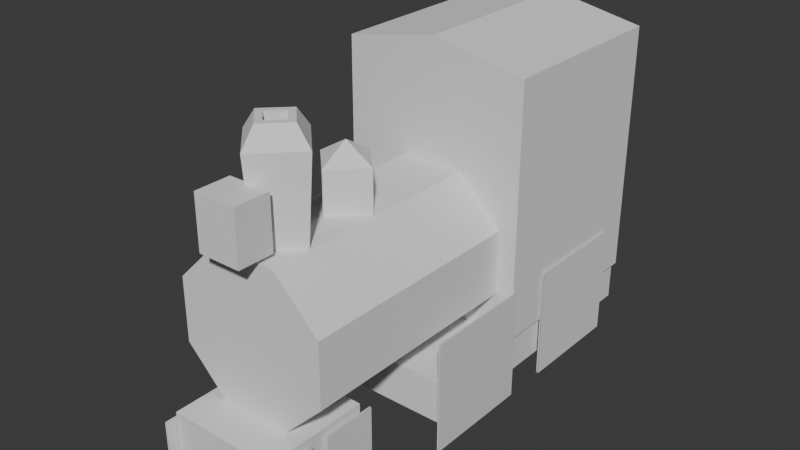 # Source: Train.blend  (saved by Blender 4.0.36; exported with 4.5.12 LTS)
import bpy
from mathutils import Matrix  # noqa: F401  (used for matrix-valued properties, if any)

bpy.ops.wm.read_factory_settings(use_empty=True)
scene = bpy.context.scene
scene.name = 'Scene'

# ---- collections
col_collection = bpy.data.collections.new('Collection'); scene.collection.children.link(col_collection)

# ---- materials (node trees are filled in below, after node groups)
mat_train_test = bpy.data.materials.new('Train Test')
mat_train_test.use_backface_culling = True
mat_train_test.use_transparent_shadow = False
mat_train_test_001 = bpy.data.materials.new('Train Test.001')
mat_train_test_001.use_backface_culling = True
mat_train_test_001.use_transparent_shadow = False

# ---- material node trees
mat_train_test.use_nodes = True; mat_train_test.node_tree.nodes.clear()
_N = mat_train_test.node_tree.nodes; _L = mat_train_test.node_tree.links
n0 = _N.new('ShaderNodeBsdfPrincipled'); n0.name = 'Principled BSDF'; n0.location = (10, 300)
n0.inputs[3].default_value = 1.45
n1 = _N.new('ShaderNodeOutputMaterial'); n1.name = 'Material Output'; n1.location = (300, 300)
_L.new(n0.outputs[0], n1.inputs[0])
n1.is_active_output = True
mat_train_test_001.use_nodes = True; mat_train_test_001.node_tree.nodes.clear()
_N = mat_train_test_001.node_tree.nodes; _L = mat_train_test_001.node_tree.links
n0 = _N.new('ShaderNodeBsdfPrincipled'); n0.name = 'Principled BSDF'; n0.location = (10, 300)
n0.inputs[3].default_value = 1.45
n1 = _N.new('ShaderNodeOutputMaterial'); n1.name = 'Material Output'; n1.location = (300, 300)
_L.new(n0.outputs[0], n1.inputs[0])
n1.is_active_output = True

# ---- world
world_world = bpy.data.worlds.new('World'); scene.world = world_world
world_world.use_nodes = True; world_world.node_tree.nodes.clear()
_N = world_world.node_tree.nodes; _L = world_world.node_tree.links
n0 = _N.new('ShaderNodeOutputWorld'); n0.name = 'World Output'; n0.location = (300, 300)
n1 = _N.new('ShaderNodeBackground'); n1.name = 'Background'; n1.location = (10, 300)
n1.inputs[0].default_value = (0.05088, 0.05088, 0.05088, 1.0)
_L.new(n1.outputs[0], n0.inputs[0])
n0.is_active_output = True
world_world.color = (0.05088, 0.05088, 0.05088)
world_world.use_sun_shadow = False
world_world.sun_shadow_jitter_overblur = 0.0

# ---- meshes
me_cylinder = bpy.data.meshes.new('Cylinder')
me_cylinder.from_pydata([(0.0, 1.0, -1.0), (0.0, 1.0, 1.0), (0.7071, 0.7071, -1.0), (0.7071, 0.7071, 1.0), (1.0, 0.0, -1.0), (1.0, 0.0, 1.0), (0.7071, -0.7071, -1.0), (0.7071, -0.7071, 1.0), (0.0, -1.0, -1.0), (0.0, -1.0, 1.0), (-0.7071, -0.7071, -1.0), (-0.7071, -0.7071, 1.0), (-1.0, 0.0, -1.0), (-1.0, 0.0, 1.0), (-0.7071, 0.7071, -1.0), (-0.7071, 0.7071, 1.0)], [], [(0, 1, 3, 2), (2, 3, 5, 4), (4, 5, 7, 6), (6, 7, 9, 8), (8, 9, 11, 10), (10, 11, 13, 12), (3, 1, 15, 13, 11, 9, 7, 5), (12, 13, 15, 14), (14, 15, 1, 0), (0, 2, 4, 6, 8, 10, 12, 14)])
_uv = me_cylinder.uv_layers.new(name='UVMap')
_uv.uv.foreach_set('vector', [1.0, 0.5, 1.0, 1.0, 0.875, 1.0, 0.875, 0.5, 0.875, 0.5, 0.875, 1.0, 0.75, 1.0, 0.75, 0.5, 0.75, 0.5, 0.75, 1.0, 0.625, 1.0, 0.625, 0.5, 0.625, 0.5, 0.625, 1.0, 0.5, 1.0, 0.5, 0.5, 0.5, 0.5, 0.5, 1.0, 0.375, 1.0, 0.375, 0.5, 0.375, 0.5, 0.375, 1.0, 0.25, 1.0, 0.25, 0.5, 0.4197, 0.4197, 0.25, 0.49, 0.08029, 0.4197, 0.01, 0.25, 0.08029, 0.08029, 0.25, 0.01, 0.4197, 0.08029, 0.49, 0.25, 0.25, 0.5, 0.25, 1.0, 0.125, 1.0, 0.125, 0.5, 0.125, 0.5, 0.125, 1.0, 0.0, 1.0, 0.0, 0.5, 0.75, 0.49, 0.9197, 0.4197, 0.99, 0.25, 0.9197, 0.08029, 0.75, 0.01, 0.5803, 0.08029, 0.51, 0.25, 0.5803, 0.4197])
me_cylinder.update()
me_cube_001 = bpy.data.meshes.new('Cube.001')
me_cube_001.from_pydata([(-1.0, -1.0, -1.0), (-1.0, -1.0, 1.0), (-1.0, 1.0, -1.0), (-1.0, 1.0, 1.0), (1.0, -1.0, -1.0), (1.0, -1.0, 1.0), (1.0, 1.0, -1.0), (1.0, 1.0, 1.0)], [], [(0, 1, 3, 2), (2, 3, 7, 6), (6, 7, 5, 4), (4, 5, 1, 0), (2, 6, 4, 0), (7, 3, 1, 5)])
_uv = me_cube_001.uv_layers.new(name='UVMap')
_uv.uv.foreach_set('vector', [0.375, 0.0, 0.625, 0.0, 0.625, 0.25, 0.375, 0.25, 0.375, 0.25, 0.625, 0.25, 0.625, 0.5, 0.375, 0.5, 0.375, 0.5, 0.625, 0.5, 0.625, 0.75, 0.375, 0.75, 0.375, 0.75, 0.625, 0.75, 0.625, 1.0, 0.375, 1.0, 0.125, 0.5, 0.375, 0.5, 0.375, 0.75, 0.125, 0.75, 0.625, 0.5, 0.875, 0.5, 0.875, 0.75, 0.625, 0.75])
me_cube_001.update()
me_cube_002 = bpy.data.meshes.new('Cube.002')
me_cube_002.from_pydata([(-1.0, -1.0, -1.0), (-1.0, -1.0, 1.0), (-1.0, 1.0, -1.0), (-1.0, 1.0, 1.0), (1.0, -1.0, -1.0), (1.0, -1.0, 1.0), (1.0, 1.0, -1.0), (1.0, 1.0, 1.0)], [], [(0, 1, 3, 2), (2, 3, 7, 6), (6, 7, 5, 4), (4, 5, 1, 0), (2, 6, 4, 0), (7, 3, 1, 5)])
_uv = me_cube_002.uv_layers.new(name='UVMap')
_uv.uv.foreach_set('vector', [0.375, 0.0, 0.625, 0.0, 0.625, 0.25, 0.375, 0.25, 0.375, 0.25, 0.625, 0.25, 0.625, 0.5, 0.375, 0.5, 0.375, 0.5, 0.625, 0.5, 0.625, 0.75, 0.375, 0.75, 0.375, 0.75, 0.625, 0.75, 0.625, 1.0, 0.375, 1.0, 0.125, 0.5, 0.375, 0.5, 0.375, 0.75, 0.125, 0.75, 0.625, 0.5, 0.875, 0.5, 0.875, 0.75, 0.625, 0.75])
me_cube_002.update()
me_cube_003 = bpy.data.meshes.new('Cube.003')
me_cube_003.from_pydata([(-1.0, -1.0, -1.0), (-1.0, -1.0, 1.0), (-1.0, 1.0, -1.0), (-1.0, 1.0, 1.0), (1.0, -1.0, -1.0), (1.0, -1.0, 1.0), (1.0, 1.0, -1.0), (1.0, 1.0, 1.0), (0.0, 1.0, -1.0), (0.0, 1.0, 1.189), (0.0, -1.0, -1.0), (0.0, -1.0, 1.189), (-1.0, -1.0, 1.661), (-1.0, 1.0, 1.661), (0.0, 1.0, 1.85), (1.0, 1.0, 1.661), (1.0, -1.0, 1.661), (0.0, -1.0, 1.85)], [], [(0, 1, 3, 2), (8, 9, 7, 6), (6, 7, 5, 4), (10, 11, 1, 0), (8, 6, 4, 10), (11, 5, 16, 17), (5, 7, 15, 16), (2, 8, 10, 0), (4, 5, 11, 10), (2, 3, 9, 8), (14, 13, 12, 17), (15, 14, 17, 16), (9, 3, 13, 14), (3, 1, 12, 13), (1, 11, 17, 12), (7, 9, 14, 15)])
_uv = me_cube_003.uv_layers.new(name='UVMap')
_uv.uv.foreach_set('vector', [0.375, 0.0, 0.625, 0.0, 0.625, 0.25, 0.375, 0.25, 0.375, 0.375, 0.625, 0.375, 0.625, 0.5, 0.375, 0.5, 0.375, 0.5, 0.625, 0.5, 0.625, 0.75, 0.375, 0.75, 0.375, 0.875, 0.625, 0.875, 0.625, 1.0, 0.375, 1.0, 0.25, 0.5, 0.375, 0.5, 0.375, 0.75, 0.25, 0.75, 0.625, 0.875, 0.625, 0.75, 0.625, 0.75, 0.625, 0.875, 0.625, 0.75, 0.625, 0.5, 0.625, 0.5, 0.625, 0.75, 0.125, 0.5, 0.25, 0.5, 0.25, 0.75, 0.125, 0.75, 0.375, 0.75, 0.625, 0.75, 0.625, 0.875, 0.375, 0.875, 0.375, 0.25, 0.625, 0.25, 0.625, 0.375, 0.375, 0.375, 0.75, 0.5, 0.875, 0.5, 0.875, 0.75, 0.75, 0.75, 0.625, 0.5, 0.75, 0.5, 0.75, 0.75, 0.625, 0.75, 0.625, 0.375, 0.625, 0.25, 0.625, 0.25, 0.625, 0.375, 0.625, 0.25, 0.625, 0.0, 0.625, 0.0, 0.625, 0.25, 0.625, 1.0, 0.625, 0.875, 0.625, 0.875, 0.625, 1.0, 0.625, 0.5, 0.625, 0.375, 0.625, 0.375, 0.625, 0.5])
me_cube_003.update()
me_cylinder_001 = bpy.data.meshes.new('Cylinder.001')
me_cylinder_001.from_pydata([(0.0, 1.0, -1.0), (0.0, 1.0, 0.4416), (1.0, 0.0, -1.0), (1.0, 0.0, 0.4416), (0.0, -1.0, -1.0), (0.0, -1.0, 0.4416), (-1.0, 0.0, -1.0), (-1.0, 0.0, 0.4416), (0.0, 0.0, 1.05)], [], [(0, 1, 3, 2), (2, 3, 5, 4), (3, 1, 8), (4, 5, 7, 6), (6, 7, 1, 0), (0, 2, 4, 6), (7, 5, 8), (1, 7, 8), (5, 3, 8)])
_uv = me_cylinder_001.uv_layers.new(name='UVMap')
_uv.uv.foreach_set('vector', [1.0, 0.5, 1.0, 1.0, 0.75, 1.0, 0.75, 0.5, 0.75, 0.5, 0.75, 1.0, 0.5, 1.0, 0.5, 0.5, 0.75, 1.0, 1.0, 1.0, 0.75, 1.0, 0.5, 0.5, 0.5, 1.0, 0.25, 1.0, 0.25, 0.5, 0.25, 0.5, 0.25, 1.0, 0.0, 1.0, 0.0, 0.5, 0.75, 0.49, 0.99, 0.25, 0.75, 0.01, 0.51, 0.25, 0.25, 1.0, 0.5, 1.0, 0.25, 1.0, 0.0, 1.0, 0.25, 1.0, 0.0, 1.0, 0.5, 1.0, 0.75, 1.0, 0.5, 1.0])
me_cylinder_001.update()
me_cylinder_002 = bpy.data.meshes.new('Cylinder.002')
me_cylinder_002.from_pydata([(0.0, 1.0, -1.0), (0.0, 1.227, 1.768), (1.0, 0.0, -1.0), (1.227, 5.415e-08, 1.768), (0.0, -1.0, -1.0), (0.0, -1.227, 1.768), (-1.0, 0.0, -1.0), (-1.227, 5.415e-08, 1.768), (0.443, -6.176e-08, 2.403), (0.0, 0.443, 2.403), (0.0, -0.443, 2.403), (-0.443, -6.176e-08, 2.403), (0.741, -6.176e-08, 2.403), (0.0, 0.741, 2.403), (0.0, -0.741, 2.403), (-0.741, -6.176e-08, 2.403), (0.443, -6.176e-08, 0.6848), (0.0, 0.443, 0.6848), (0.0, -0.443, 0.6848), (-0.443, -6.176e-08, 0.6848)], [], [(0, 1, 3, 2), (2, 3, 5, 4), (3, 1, 13, 12), (4, 5, 7, 6), (6, 7, 1, 0), (0, 2, 4, 6), (11, 10, 18, 19), (7, 5, 14, 15), (1, 7, 15, 13), (5, 3, 12, 14), (9, 8, 12, 13), (8, 10, 14, 12), (10, 11, 15, 14), (11, 9, 13, 15), (16, 17, 19, 18), (8, 9, 17, 16), (9, 11, 19, 17), (10, 8, 16, 18)])
_uv = me_cylinder_002.uv_layers.new(name='UVMap')
_uv.uv.foreach_set('vector', [1.0, 0.5, 1.0, 1.0, 0.75, 1.0, 0.75, 0.5, 0.75, 0.5, 0.75, 1.0, 0.5, 1.0, 0.5, 0.5, 0.75, 1.0, 1.0, 1.0, 1.0, 1.0, 0.75, 1.0, 0.5, 0.5, 0.5, 1.0, 0.25, 1.0, 0.25, 0.5, 0.25, 0.5, 0.25, 1.0, 0.0, 1.0, 0.0, 0.5, 0.75, 0.49, 0.99, 0.25, 0.75, 0.01, 0.51, 0.25, 0.1065, 0.25, 0.25, 0.1065, 0.25, 0.1065, 0.1065, 0.25, 0.25, 1.0, 0.5, 1.0, 0.5, 1.0, 0.25, 1.0, 0.0, 1.0, 0.25, 1.0, 0.25, 1.0, 0.0, 1.0, 0.5, 1.0, 0.75, 1.0, 0.75, 1.0, 0.5, 1.0, 0.25, 0.3935, 0.3935, 0.25, 0.49, 0.25, 0.25, 0.49, 0.3935, 0.25, 0.25, 0.1065, 0.25, 0.01, 0.49, 0.25, 0.25, 0.1065, 0.1065, 0.25, 0.01, 0.25, 0.25, 0.01, 0.1065, 0.25, 0.25, 0.3935, 0.25, 0.49, 0.01, 0.25, 0.3935, 0.25, 0.25, 0.3935, 0.1065, 0.25, 0.25, 0.1065, 0.3935, 0.25, 0.25, 0.3935, 0.25, 0.3935, 0.3935, 0.25, 0.25, 0.3935, 0.1065, 0.25, 0.1065, 0.25, 0.25, 0.3935, 0.25, 0.1065, 0.3935, 0.25, 0.3935, 0.25, 0.25, 0.1065])
me_cylinder_002.update()
me_plane_002 = bpy.data.meshes.new('Plane.002')
me_plane_002.from_pydata([(-1.0, -1.0, 0.0), (1.0, -1.0, 0.0), (-1.0, 1.0, 0.0), (1.0, 1.0, 0.0)], [], [(0, 2, 3, 1)])
_uv = me_plane_002.uv_layers.new(name='UVMap')
_uv.uv.foreach_set('vector', [0.0, 0.0, 0.0, 1.0, 1.0, 1.0, 1.0, 0.0])
me_plane_002.update()
me_plane_003 = bpy.data.meshes.new('Plane.003')
me_plane_003.from_pydata([(-1.0, -1.0, 0.0), (1.0, -1.0, 0.0), (-1.0, 1.0, 0.0), (1.0, 1.0, 0.0)], [], [(0, 2, 3, 1)])
_uv = me_plane_003.uv_layers.new(name='UVMap')
_uv.uv.foreach_set('vector', [0.0, 0.0, 0.0, 1.0, 1.0, 1.0, 1.0, 0.0])
me_plane_003.materials.append(mat_train_test)
me_plane_003.update()
me_plane_004 = bpy.data.meshes.new('Plane.004')
me_plane_004.from_pydata([(-1.0, -1.0, 0.0), (1.0, -1.0, 0.0), (-1.0, 1.0, 0.0), (1.0, 1.0, 0.0)], [], [(0, 2, 3, 1)])
_uv = me_plane_004.uv_layers.new(name='UVMap')
_uv.uv.foreach_set('vector', [0.0, 0.0, 0.0, 1.0, 1.0, 1.0, 1.0, 0.0])
me_plane_004.materials.append(mat_train_test)
me_plane_004.update()
me_plane_005 = bpy.data.meshes.new('Plane.005')
me_plane_005.from_pydata([(-1.0, -1.0, 0.0), (1.0, -1.0, 0.0), (-1.0, 1.0, 0.0), (1.0, 1.0, 0.0)], [], [(0, 2, 3, 1)])
_uv = me_plane_005.uv_layers.new(name='UVMap')
_uv.uv.foreach_set('vector', [0.0, 0.0, 0.0, 1.0, 1.0, 1.0, 1.0, 0.0])
me_plane_005.update()
me_cube_004 = bpy.data.meshes.new('Cube.004')
me_cube_004.from_pydata([(-1.0, -1.0, -1.0), (-1.0, -1.0, 1.0), (-1.0, 1.0, -1.0), (-1.0, 1.0, 1.0), (1.0, -1.0, -1.0), (1.0, -1.0, 1.0), (1.0, 1.0, -1.0), (1.0, 1.0, 1.0)], [], [(0, 1, 3, 2), (2, 3, 7, 6), (6, 7, 5, 4), (4, 5, 1, 0), (2, 6, 4, 0), (7, 3, 1, 5)])
_uv = me_cube_004.uv_layers.new(name='UVMap')
_uv.uv.foreach_set('vector', [0.375, 0.0, 0.625, 0.0, 0.625, 0.25, 0.375, 0.25, 0.375, 0.25, 0.625, 0.25, 0.625, 0.5, 0.375, 0.5, 0.375, 0.5, 0.625, 0.5, 0.625, 0.75, 0.375, 0.75, 0.375, 0.75, 0.625, 0.75, 0.625, 1.0, 0.375, 1.0, 0.125, 0.5, 0.375, 0.5, 0.375, 0.75, 0.125, 0.75, 0.625, 0.5, 0.875, 0.5, 0.875, 0.75, 0.625, 0.75])
me_cube_004.update()
me_plane_006 = bpy.data.meshes.new('Plane.006')
me_plane_006.from_pydata([(-1.0, -1.0, 0.0), (1.0, -1.0, 0.0), (-1.0, 1.0, 0.0), (1.0, 1.0, 0.0)], [], [(0, 2, 3, 1)])
_uv = me_plane_006.uv_layers.new(name='UVMap')
_uv.uv.foreach_set('vector', [0.0, 0.0, 0.0, 1.0, 1.0, 1.0, 1.0, 0.0])
me_plane_006.update()
me_plane_007 = bpy.data.meshes.new('Plane.007')
me_plane_007.from_pydata([(-1.0, -1.0, 0.0), (1.0, -1.0, 0.0), (-1.0, 1.0, 0.0), (1.0, 1.0, 0.0)], [], [(0, 2, 3, 1)])
_uv = me_plane_007.uv_layers.new(name='UVMap')
_uv.uv.foreach_set('vector', [0.0, 0.0, 0.0, 1.0, 1.0, 1.0, 1.0, 0.0])
me_plane_007.update()
me_plane_008 = bpy.data.meshes.new('Plane.008')
me_plane_008.from_pydata([(-1.0, -1.0, 0.0), (1.0, -1.0, 0.0), (-1.0, 1.0, 0.0), (1.0, 1.0, 0.0)], [], [(0, 2, 3, 1)])
_uv = me_plane_008.uv_layers.new(name='UVMap')
_uv.uv.foreach_set('vector', [0.0, 0.0, 0.0, 1.0, 1.0, 1.0, 1.0, 0.0])
me_plane_008.update()
me_plane_009 = bpy.data.meshes.new('Plane.009')
me_plane_009.from_pydata([(-1.0, -1.0, 0.0), (1.0, -1.0, 0.0), (-1.0, 1.0, 0.0), (1.0, 1.0, 0.0)], [], [(0, 2, 3, 1)])
_uv = me_plane_009.uv_layers.new(name='UVMap')
_uv.uv.foreach_set('vector', [0.0, 0.0, 0.0, 1.0, 1.0, 1.0, 1.0, 0.0])
me_plane_009.update()
me_plane_010 = bpy.data.meshes.new('Plane.010')
me_plane_010.from_pydata([(-1.0, -1.0, 0.0), (1.0, -1.0, 0.0), (-1.0, 1.0, 0.0), (1.0, 1.0, 0.0)], [], [(0, 2, 3, 1)])
_uv = me_plane_010.uv_layers.new(name='UVMap')
_uv.uv.foreach_set('vector', [0.0, 0.0, 0.0, 1.0, 1.0, 1.0, 1.0, 0.0])
me_plane_010.update()
me_plane_011 = bpy.data.meshes.new('Plane.011')
me_plane_011.from_pydata([(-1.0, -1.0, 0.0), (1.0, -1.0, 0.0), (-1.0, 1.0, 0.0), (1.0, 1.0, 0.0)], [], [(0, 2, 3, 1)])
_uv = me_plane_011.uv_layers.new(name='UVMap')
_uv.uv.foreach_set('vector', [0.0, 0.0, 0.0, 1.0, 1.0, 1.0, 1.0, 0.0])
me_plane_011.materials.append(mat_train_test_001)
me_plane_011.update()
me_plane_012 = bpy.data.meshes.new('Plane.012')
me_plane_012.from_pydata([(-1.0, -1.0, 0.0), (1.0, -1.0, 0.0), (-1.0, 1.0, 0.0), (1.0, 1.0, 0.0)], [], [(0, 2, 3, 1)])
_uv = me_plane_012.uv_layers.new(name='UVMap')
_uv.uv.foreach_set('vector', [0.0, 0.0, 0.0, 1.0, 1.0, 1.0, 1.0, 0.0])
me_plane_012.materials.append(mat_train_test_001)
me_plane_012.update()
me_plane_013 = bpy.data.meshes.new('Plane.013')
me_plane_013.from_pydata([(-1.0, -1.0, 0.0), (1.0, -1.0, 0.0), (-1.0, 1.0, 0.0), (1.0, 1.0, 0.0)], [], [(0, 2, 3, 1)])
_uv = me_plane_013.uv_layers.new(name='UVMap')
_uv.uv.foreach_set('vector', [0.0, 0.0, 0.0, 1.0, 1.0, 1.0, 1.0, 0.0])
me_plane_013.update()
me_plane_014 = bpy.data.meshes.new('Plane.014')
me_plane_014.from_pydata([(-1.0, -1.0, 0.0), (1.0, -1.0, 0.0), (-1.0, 1.0, 0.0), (1.0, 1.0, 0.0)], [], [(0, 2, 3, 1)])
_uv = me_plane_014.uv_layers.new(name='UVMap')
_uv.uv.foreach_set('vector', [0.0, 0.0, 0.0, 1.0, 1.0, 1.0, 1.0, 0.0])
me_plane_014.update()
me_plane_015 = bpy.data.meshes.new('Plane.015')
me_plane_015.from_pydata([(-1.0, -1.0, 0.0), (1.0, -1.0, 0.0), (-1.0, 1.0, 0.0), (1.0, 1.0, 0.0)], [], [(0, 2, 3, 1)])
_uv = me_plane_015.uv_layers.new(name='UVMap')
_uv.uv.foreach_set('vector', [0.0, 0.0, 0.0, 1.0, 1.0, 1.0, 1.0, 0.0])
me_plane_015.update()
me_plane_016 = bpy.data.meshes.new('Plane.016')
me_plane_016.from_pydata([(-1.0, -1.0, 0.0), (1.0, -1.0, 0.0), (-1.0, 1.0, 0.0), (1.0, 1.0, 0.0)], [], [(0, 2, 3, 1)])
_uv = me_plane_016.uv_layers.new(name='UVMap')
_uv.uv.foreach_set('vector', [0.0, 0.0, 0.0, 1.0, 1.0, 1.0, 1.0, 0.0])
me_plane_016.update()
me_plane_017 = bpy.data.meshes.new('Plane.017')
me_plane_017.from_pydata([(-1.0, -1.0, 0.0), (1.0, -1.0, 0.0), (-1.0, 1.0, 0.0), (1.0, 1.0, 0.0)], [], [(0, 2, 3, 1)])
_uv = me_plane_017.uv_layers.new(name='UVMap')
_uv.uv.foreach_set('vector', [0.0, 0.0, 0.0, 1.0, 1.0, 1.0, 1.0, 0.0])
me_plane_017.update()

# ---- objects
ob_cylinder = bpy.data.objects.new('Cylinder', me_cylinder)
ob_cube = bpy.data.objects.new('Cube', me_cube_001)
ob_cube_001 = bpy.data.objects.new('Cube.001', me_cube_002)
ob_cube_002 = bpy.data.objects.new('Cube.002', me_cube_003)
ob_cylinder_001 = bpy.data.objects.new('Cylinder.001', me_cylinder_001)
ob_cylinder_002 = bpy.data.objects.new('Cylinder.002', me_cylinder_002)
ob_plane = bpy.data.objects.new('Plane', me_plane_002)
ob_plane_001 = bpy.data.objects.new('Plane.001', me_plane_003)
ob_plane_002 = bpy.data.objects.new('Plane.002', me_plane_004)
ob_plane_003 = bpy.data.objects.new('Plane.003', me_plane_005)
ob_cube_003 = bpy.data.objects.new('Cube.003', me_cube_004)
ob_plane_004 = bpy.data.objects.new('Plane.004', me_plane_006)
ob_plane_005 = bpy.data.objects.new('Plane.005', me_plane_007)
ob_plane_006 = bpy.data.objects.new('Plane.006', me_plane_008)
ob_plane_007 = bpy.data.objects.new('Plane.007', me_plane_009)
ob_plane_008 = bpy.data.objects.new('Plane.008', me_plane_010)
ob_plane_009 = bpy.data.objects.new('Plane.009', me_plane_011)
ob_plane_010 = bpy.data.objects.new('Plane.010', me_plane_012)
ob_plane_011 = bpy.data.objects.new('Plane.011', me_plane_013)
ob_plane_012 = bpy.data.objects.new('Plane.012', me_plane_014)
ob_plane_013 = bpy.data.objects.new('Plane.013', me_plane_015)
ob_plane_014 = bpy.data.objects.new('Plane.014', me_plane_016)
ob_plane_015 = bpy.data.objects.new('Plane.015', me_plane_017)

# ---- transforms, parenting, visibility, modifiers, constraints
ob_cylinder.location = (-0.009304, -0.1775, 0.5215)
ob_cylinder.rotation_euler = (-1.571, 0.3927, 5.565e-08)
ob_cylinder.scale = (2.622, 2.622, 3.728)
ob_cube.location = (-0.009304, -3.417, -2.46)
ob_cube.scale = (1.725, 1.679, 0.6633)
ob_cube_001.location = (-0.009304, 4.87, -2.46)
ob_cube_001.scale = (2.856, 4.546, 0.6633)
ob_cube_002.location = (-0.009304, 6.419, 1.155)
ob_cube_002.scale = (2.999, 2.999, 2.999)
ob_cylinder_001.location = (-0.009304, -0.1775, 3.855)
ob_cylinder_001.scale = (0.9239, 0.9239, 0.9239)
ob_cylinder_002.location = (-0.009304, -2.596, 3.902)
ob_cylinder_002.scale = (0.9586, 0.9586, 0.9586)
ob_plane.location = (1.877, -4.567, -2.832)
ob_plane.rotation_euler = (-0.0, -1.571, 0.0)
ob_plane.scale = (0.8541, 0.8541, 0.8541)
ob_plane_001.location = (1.877, -2.314, -2.832)
ob_plane_001.rotation_euler = (-0.0, -1.571, 0.0)
ob_plane_001.scale = (0.8541, 0.8541, 0.8541)
ob_plane_002.location = (3.093, 1.69, -1.981)
ob_plane_002.rotation_euler = (-0.0, -1.571, 0.0)
ob_plane_002.scale = (1.753, 1.753, 1.753)
ob_plane_003.location = (3.093, 6.62, -1.981)
ob_plane_003.rotation_euler = (-0.0, -1.571, 0.0)
ob_plane_003.scale = (1.753, 1.753, 1.753)
ob_cube_003.location = (-0.009304, -4.107, 3.95)
ob_cube_003.scale = (0.6788, 0.5638, 0.8242)
ob_plane_004.location = (-3.264, 6.62, -1.981)
ob_plane_004.rotation_euler = (-3.142, -1.571, 0.0)
ob_plane_004.scale = (1.753, -1.753, 1.753)
ob_plane_005.location = (-3.264, 1.69, -1.981)
ob_plane_005.rotation_euler = (-3.142, -1.571, 0.0)
ob_plane_005.scale = (1.753, -1.753, 1.753)
ob_plane_006.location = (-1.813, -2.314, -2.832)
ob_plane_006.rotation_euler = (-3.142, -1.571, 0.0)
ob_plane_006.scale = (0.8541, -0.8541, 0.8541)
ob_plane_007.location = (-1.813, -4.567, -2.832)
ob_plane_007.rotation_euler = (-3.142, -1.571, 0.0)
ob_plane_007.scale = (0.8541, -0.8541, 0.8541)
ob_plane_008.location = (-3.197, 6.62, -1.981)
ob_plane_008.rotation_euler = (-0.0, -1.571, 0.0)
ob_plane_008.scale = (1.753, 1.753, 1.753)
ob_plane_009.location = (-3.197, 1.69, -1.981)
ob_plane_009.rotation_euler = (-0.0, -1.571, 0.0)
ob_plane_009.scale = (1.753, 1.753, 1.753)
ob_plane_010.location = (-1.758, -2.314, -2.832)
ob_plane_010.rotation_euler = (-0.0, -1.571, 0.0)
ob_plane_010.scale = (0.8541, 0.8541, 0.8541)
ob_plane_011.location = (-1.758, -4.567, -2.832)
ob_plane_011.rotation_euler = (-0.0, -1.571, 0.0)
ob_plane_011.scale = (0.8541, 0.8541, 0.8541)
ob_plane_012.location = (1.83, -4.567, -2.832)
ob_plane_012.rotation_euler = (-3.142, -1.571, 0.0)
ob_plane_012.scale = (0.8541, -0.8541, 0.8541)
ob_plane_013.location = (1.83, -2.314, -2.832)
ob_plane_013.rotation_euler = (-3.142, -1.571, 0.0)
ob_plane_013.scale = (0.8541, -0.8541, 0.8541)
ob_plane_014.location = (3.036, 1.69, -1.981)
ob_plane_014.rotation_euler = (-3.142, -1.571, 0.0)
ob_plane_014.scale = (1.753, -1.753, 1.753)
ob_plane_015.location = (3.036, 6.62, -1.981)
ob_plane_015.rotation_euler = (-3.142, -1.571, 0.0)
ob_plane_015.scale = (1.753, -1.753, 1.753)

# ---- collection membership
col_collection.objects.link(ob_cylinder)
col_collection.objects.link(ob_cube)
col_collection.objects.link(ob_cube_001)
col_collection.objects.link(ob_cube_002)
col_collection.objects.link(ob_cylinder_001)
col_collection.objects.link(ob_cylinder_002)
col_collection.objects.link(ob_plane)
col_collection.objects.link(ob_plane_001)
col_collection.objects.link(ob_plane_002)
col_collection.objects.link(ob_plane_003)
col_collection.objects.link(ob_cube_003)
col_collection.objects.link(ob_plane_004)
col_collection.objects.link(ob_plane_005)
col_collection.objects.link(ob_plane_006)
col_collection.objects.link(ob_plane_007)
col_collection.objects.link(ob_plane_008)
col_collection.objects.link(ob_plane_009)
col_collection.objects.link(ob_plane_010)
col_collection.objects.link(ob_plane_011)
col_collection.objects.link(ob_plane_012)
col_collection.objects.link(ob_plane_013)
col_collection.objects.link(ob_plane_014)
col_collection.objects.link(ob_plane_015)

# ---- scene / render settings (as saved in the file)
scene.frame_start = 1; scene.frame_end = 250; scene.frame_set(1)
scene.render.engine = 'BLENDER_EEVEE_NEXT'
scene.cycles.sampling_pattern = 'TABULATED_SOBOL'
bpy.context.view_layer.update()

# ---- added for rendering (the .blend has no active camera and no usable light): camera, sun
cam_auto = bpy.data.cameras.new('AutoCamera')
cam_auto.lens = 50.0
cam_auto.sensor_width = 36.0
cam_auto.clip_end = 1000.0
ob_auto_camera = bpy.data.objects.new('AutoCamera', cam_auto)
scene.collection.objects.link(ob_auto_camera)
ob_auto_camera.location = (17.9338, -19.533, 15.8394)
ob_auto_camera.rotation_euler = (1.09748, -7.21219e-08, 0.694738)
scene.camera = ob_auto_camera
light_auto_sun = bpy.data.lights.new('AutoSun', 'SUN')
light_auto_sun.energy = 3.0
light_auto_sun.angle = 0.0523599
ob_auto_sun = bpy.data.objects.new('AutoSun', light_auto_sun)
scene.collection.objects.link(ob_auto_sun)
ob_auto_sun.rotation_euler = (0.872665, 0.174533, 0.523599)
bpy.context.view_layer.update()
